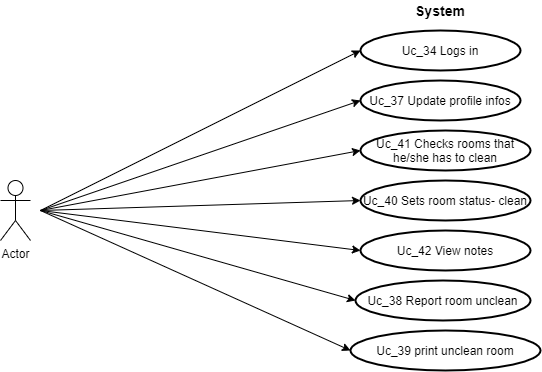

The diagram above was exported from draw.io. Its source (the exported page's mxGraphModel, read from the mxfile embedded in the PNG):
<mxGraphModel dx="1284" dy="413" grid="1" gridSize="10" guides="1" tooltips="1" connect="1" arrows="1" fold="1" page="1" pageScale="1" pageWidth="827" pageHeight="1169" math="0" shadow="0">
  <root>
    <mxCell id="WIyWlLk6GJQsqaUBKTNV-0" />
    <mxCell id="WIyWlLk6GJQsqaUBKTNV-1" parent="WIyWlLk6GJQsqaUBKTNV-0" />
    <mxCell id="guJ15tDp9q6_TrD-CM-c-4" value="&lt;b&gt;&lt;font style=&quot;font-size: 14px&quot;&gt;System&lt;/font&gt;&lt;/b&gt;" style="text;html=1;strokeColor=none;fillColor=none;align=center;verticalAlign=middle;whiteSpace=wrap;rounded=0;" parent="WIyWlLk6GJQsqaUBKTNV-1" vertex="1">
      <mxGeometry x="340" y="60" width="40" height="20" as="geometry" />
    </mxCell>
    <mxCell id="guJ15tDp9q6_TrD-CM-c-6" value="Uc_37 Update profile infos" style="strokeWidth=2;html=1;shape=mxgraph.flowchart.start_1;whiteSpace=wrap;" parent="WIyWlLk6GJQsqaUBKTNV-1" vertex="1">
      <mxGeometry x="280" y="140" width="160" height="40" as="geometry" />
    </mxCell>
    <mxCell id="guJ15tDp9q6_TrD-CM-c-7" value="Uc_34 Logs in " style="strokeWidth=2;html=1;shape=mxgraph.flowchart.start_1;whiteSpace=wrap;" parent="WIyWlLk6GJQsqaUBKTNV-1" vertex="1">
      <mxGeometry x="280" y="90" width="160" height="40" as="geometry" />
    </mxCell>
    <mxCell id="guJ15tDp9q6_TrD-CM-c-8" value="Uc_41 Checks rooms that he/she has to clean" style="strokeWidth=2;html=1;shape=mxgraph.flowchart.start_1;whiteSpace=wrap;" parent="WIyWlLk6GJQsqaUBKTNV-1" vertex="1">
      <mxGeometry x="280" y="190" width="170" height="40" as="geometry" />
    </mxCell>
    <mxCell id="guJ15tDp9q6_TrD-CM-c-9" value="Uc_40 Sets room status- clean" style="strokeWidth=2;html=1;shape=mxgraph.flowchart.start_1;whiteSpace=wrap;" parent="WIyWlLk6GJQsqaUBKTNV-1" vertex="1">
      <mxGeometry x="280" y="240" width="170" height="40" as="geometry" />
    </mxCell>
    <mxCell id="guJ15tDp9q6_TrD-CM-c-11" value="" style="endArrow=classic;html=1;entryX=0;entryY=0.5;entryDx=0;entryDy=0;entryPerimeter=0;" parent="WIyWlLk6GJQsqaUBKTNV-1" target="guJ15tDp9q6_TrD-CM-c-9" edge="1">
      <mxGeometry width="50" height="50" relative="1" as="geometry">
        <mxPoint x="-40" y="270" as="sourcePoint" />
        <mxPoint y="200" as="targetPoint" />
      </mxGeometry>
    </mxCell>
    <mxCell id="guJ15tDp9q6_TrD-CM-c-12" value="" style="endArrow=classic;html=1;entryX=0;entryY=0.5;entryDx=0;entryDy=0;entryPerimeter=0;" parent="WIyWlLk6GJQsqaUBKTNV-1" target="guJ15tDp9q6_TrD-CM-c-8" edge="1">
      <mxGeometry width="50" height="50" relative="1" as="geometry">
        <mxPoint x="-40" y="270" as="sourcePoint" />
        <mxPoint x="30" y="260" as="targetPoint" />
      </mxGeometry>
    </mxCell>
    <mxCell id="guJ15tDp9q6_TrD-CM-c-13" value="" style="endArrow=classic;html=1;entryX=0;entryY=0.5;entryDx=0;entryDy=0;entryPerimeter=0;" parent="WIyWlLk6GJQsqaUBKTNV-1" target="guJ15tDp9q6_TrD-CM-c-7" edge="1">
      <mxGeometry width="50" height="50" relative="1" as="geometry">
        <mxPoint x="-40" y="270" as="sourcePoint" />
        <mxPoint x="70" y="250" as="targetPoint" />
      </mxGeometry>
    </mxCell>
    <mxCell id="guJ15tDp9q6_TrD-CM-c-14" value="" style="endArrow=classic;html=1;entryX=0;entryY=0.5;entryDx=0;entryDy=0;entryPerimeter=0;" parent="WIyWlLk6GJQsqaUBKTNV-1" target="guJ15tDp9q6_TrD-CM-c-6" edge="1">
      <mxGeometry width="50" height="50" relative="1" as="geometry">
        <mxPoint x="-40" y="270" as="sourcePoint" />
        <mxPoint x="80" y="280" as="targetPoint" />
      </mxGeometry>
    </mxCell>
    <mxCell id="guJ15tDp9q6_TrD-CM-c-15" value="Uc_38 Report room unclean" style="strokeWidth=2;html=1;shape=mxgraph.flowchart.start_1;whiteSpace=wrap;" parent="WIyWlLk6GJQsqaUBKTNV-1" vertex="1">
      <mxGeometry x="275" y="340" width="175" height="40" as="geometry" />
    </mxCell>
    <mxCell id="guJ15tDp9q6_TrD-CM-c-16" value="Uc_42 View notes" style="strokeWidth=2;html=1;shape=mxgraph.flowchart.start_1;whiteSpace=wrap;" parent="WIyWlLk6GJQsqaUBKTNV-1" vertex="1">
      <mxGeometry x="280" y="290" width="170" height="40" as="geometry" />
    </mxCell>
    <mxCell id="guJ15tDp9q6_TrD-CM-c-17" value="" style="endArrow=classic;html=1;entryX=0;entryY=0.5;entryDx=0;entryDy=0;entryPerimeter=0;" parent="WIyWlLk6GJQsqaUBKTNV-1" target="guJ15tDp9q6_TrD-CM-c-16" edge="1">
      <mxGeometry width="50" height="50" relative="1" as="geometry">
        <mxPoint x="-40" y="270" as="sourcePoint" />
        <mxPoint x="70" y="320" as="targetPoint" />
      </mxGeometry>
    </mxCell>
    <mxCell id="guJ15tDp9q6_TrD-CM-c-18" value="" style="endArrow=classic;html=1;entryX=0;entryY=0.5;entryDx=0;entryDy=0;entryPerimeter=0;" parent="WIyWlLk6GJQsqaUBKTNV-1" target="guJ15tDp9q6_TrD-CM-c-15" edge="1">
      <mxGeometry width="50" height="50" relative="1" as="geometry">
        <mxPoint x="-40" y="270" as="sourcePoint" />
        <mxPoint x="100" y="390" as="targetPoint" />
      </mxGeometry>
    </mxCell>
    <mxCell id="guJ15tDp9q6_TrD-CM-c-20" value="Uc_39 print unclean room" style="strokeWidth=2;html=1;shape=mxgraph.flowchart.start_1;whiteSpace=wrap;" parent="WIyWlLk6GJQsqaUBKTNV-1" vertex="1">
      <mxGeometry x="270" y="390" width="190" height="40" as="geometry" />
    </mxCell>
    <mxCell id="guJ15tDp9q6_TrD-CM-c-21" value="" style="endArrow=classic;html=1;entryX=0;entryY=0.5;entryDx=0;entryDy=0;entryPerimeter=0;" parent="WIyWlLk6GJQsqaUBKTNV-1" target="guJ15tDp9q6_TrD-CM-c-20" edge="1">
      <mxGeometry width="50" height="50" relative="1" as="geometry">
        <mxPoint x="-40" y="270" as="sourcePoint" />
        <mxPoint x="440" y="290" as="targetPoint" />
      </mxGeometry>
    </mxCell>
    <mxCell id="0wShCYqVFxwUy0IJZ57M-0" value="Actor" style="shape=umlActor;verticalLabelPosition=bottom;labelBackgroundColor=#ffffff;verticalAlign=top;html=1;outlineConnect=0;" parent="WIyWlLk6GJQsqaUBKTNV-1" vertex="1">
      <mxGeometry x="-80" y="240" width="30" height="60" as="geometry" />
    </mxCell>
  </root>
</mxGraphModel>